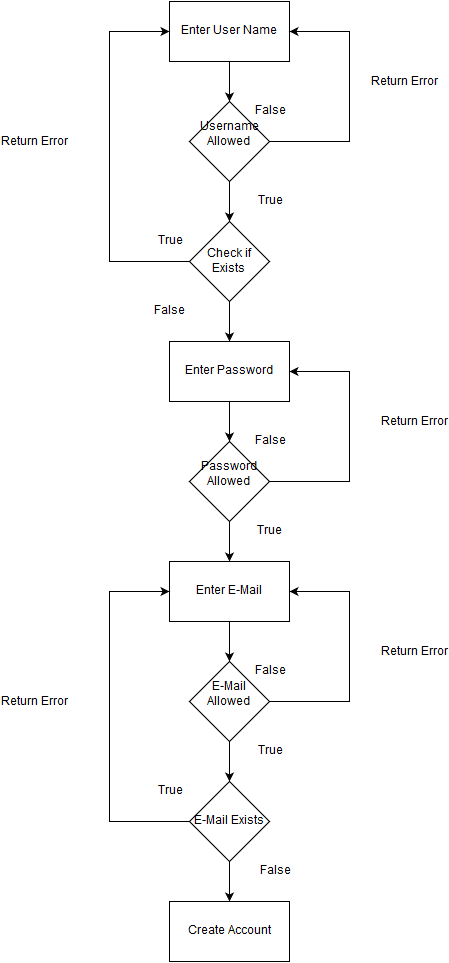

The diagram above was exported from draw.io. Its source (the exported page's mxGraphModel, read from the mxfile embedded in the PNG):
<mxGraphModel dx="1670" dy="711" grid="1" gridSize="10" guides="1" tooltips="1" connect="1" arrows="1" fold="1" page="1" pageScale="1" pageWidth="1169" pageHeight="1652" background="#ffffff" math="0" shadow="0">
  <root>
    <mxCell id="0" />
    <mxCell id="1" parent="0" />
    <mxCell id="11" style="edgeStyle=orthogonalEdgeStyle;rounded=0;html=1;exitX=0.5;exitY=1;startArrow=none;startFill=0;endArrow=classic;endFill=1;jettySize=auto;orthogonalLoop=1;strokeWidth=1;" parent="1" source="2" target="3" edge="1">
      <mxGeometry relative="1" as="geometry" />
    </mxCell>
    <mxCell id="2" value="Enter User Name&lt;br&gt;" style="whiteSpace=wrap;html=1;" parent="1" vertex="1">
      <mxGeometry x="500" y="20" width="120" height="60" as="geometry" />
    </mxCell>
    <mxCell id="12" style="edgeStyle=orthogonalEdgeStyle;rounded=0;html=1;exitX=0.5;exitY=1;startArrow=none;startFill=0;endArrow=classic;endFill=1;jettySize=auto;orthogonalLoop=1;strokeWidth=1;" parent="1" source="3" target="4" edge="1">
      <mxGeometry relative="1" as="geometry" />
    </mxCell>
    <mxCell id="19" style="edgeStyle=orthogonalEdgeStyle;rounded=0;html=1;exitX=1;exitY=0.5;entryX=1;entryY=0.5;startArrow=none;startFill=0;endArrow=classic;endFill=1;jettySize=auto;orthogonalLoop=1;strokeWidth=1;" parent="1" source="3" target="2" edge="1">
      <mxGeometry relative="1" as="geometry">
        <Array as="points">
          <mxPoint x="680" y="160" />
          <mxPoint x="680" y="50" />
        </Array>
      </mxGeometry>
    </mxCell>
    <mxCell id="3" value="Username Allowed&lt;br&gt;&lt;br&gt;" style="rhombus;whiteSpace=wrap;html=1;" parent="1" vertex="1">
      <mxGeometry x="520" y="120" width="80" height="80" as="geometry" />
    </mxCell>
    <mxCell id="13" style="edgeStyle=orthogonalEdgeStyle;rounded=0;html=1;exitX=0.5;exitY=1;startArrow=none;startFill=0;endArrow=classic;endFill=1;jettySize=auto;orthogonalLoop=1;strokeWidth=1;" parent="1" source="4" target="5" edge="1">
      <mxGeometry relative="1" as="geometry" />
    </mxCell>
    <mxCell id="20" style="edgeStyle=orthogonalEdgeStyle;rounded=0;html=1;exitX=0;exitY=0.5;entryX=0;entryY=0.5;startArrow=none;startFill=0;endArrow=classic;endFill=1;jettySize=auto;orthogonalLoop=1;strokeWidth=1;" parent="1" source="4" target="2" edge="1">
      <mxGeometry relative="1" as="geometry">
        <Array as="points">
          <mxPoint x="440" y="280" />
          <mxPoint x="440" y="50" />
        </Array>
      </mxGeometry>
    </mxCell>
    <mxCell id="4" value="Check if Exists&lt;br&gt;" style="rhombus;whiteSpace=wrap;html=1;" parent="1" vertex="1">
      <mxGeometry x="520" y="240" width="80" height="80" as="geometry" />
    </mxCell>
    <mxCell id="14" style="edgeStyle=orthogonalEdgeStyle;rounded=0;html=1;exitX=0.5;exitY=1;startArrow=none;startFill=0;endArrow=classic;endFill=1;jettySize=auto;orthogonalLoop=1;strokeWidth=1;" parent="1" source="5" target="6" edge="1">
      <mxGeometry relative="1" as="geometry" />
    </mxCell>
    <mxCell id="5" value="Enter Password&lt;br&gt;" style="whiteSpace=wrap;html=1;" parent="1" vertex="1">
      <mxGeometry x="500" y="360" width="120" height="60" as="geometry" />
    </mxCell>
    <mxCell id="15" style="edgeStyle=orthogonalEdgeStyle;rounded=0;html=1;exitX=0.5;exitY=1;entryX=0.5;entryY=0;startArrow=none;startFill=0;endArrow=classic;endFill=1;jettySize=auto;orthogonalLoop=1;strokeWidth=1;" parent="1" source="6" target="7" edge="1">
      <mxGeometry relative="1" as="geometry" />
    </mxCell>
    <mxCell id="21" style="edgeStyle=orthogonalEdgeStyle;rounded=0;html=1;exitX=1;exitY=0.5;entryX=1;entryY=0.5;startArrow=none;startFill=0;endArrow=classic;endFill=1;jettySize=auto;orthogonalLoop=1;strokeWidth=1;" parent="1" source="6" target="5" edge="1">
      <mxGeometry relative="1" as="geometry">
        <Array as="points">
          <mxPoint x="680" y="500" />
          <mxPoint x="680" y="390" />
        </Array>
      </mxGeometry>
    </mxCell>
    <mxCell id="6" value="Password Allowed&lt;br&gt;&lt;br&gt;" style="rhombus;whiteSpace=wrap;html=1;" parent="1" vertex="1">
      <mxGeometry x="520" y="460" width="80" height="80" as="geometry" />
    </mxCell>
    <mxCell id="16" style="edgeStyle=orthogonalEdgeStyle;rounded=0;html=1;exitX=0.5;exitY=1;entryX=0.5;entryY=0;startArrow=none;startFill=0;endArrow=classic;endFill=1;jettySize=auto;orthogonalLoop=1;strokeWidth=1;" parent="1" source="7" target="8" edge="1">
      <mxGeometry relative="1" as="geometry" />
    </mxCell>
    <mxCell id="7" value="Enter E-Mail&lt;br&gt;" style="whiteSpace=wrap;html=1;" parent="1" vertex="1">
      <mxGeometry x="500" y="580" width="120" height="60" as="geometry" />
    </mxCell>
    <mxCell id="17" style="edgeStyle=orthogonalEdgeStyle;rounded=0;html=1;exitX=0.5;exitY=1;entryX=0.5;entryY=0;startArrow=none;startFill=0;endArrow=classic;endFill=1;jettySize=auto;orthogonalLoop=1;strokeWidth=1;" parent="1" source="8" target="9" edge="1">
      <mxGeometry relative="1" as="geometry" />
    </mxCell>
    <mxCell id="22" style="edgeStyle=orthogonalEdgeStyle;rounded=0;html=1;exitX=1;exitY=0.5;entryX=1;entryY=0.5;startArrow=none;startFill=0;endArrow=classic;endFill=1;jettySize=auto;orthogonalLoop=1;strokeWidth=1;" parent="1" source="8" target="7" edge="1">
      <mxGeometry relative="1" as="geometry">
        <Array as="points">
          <mxPoint x="680" y="720" />
          <mxPoint x="680" y="610" />
        </Array>
      </mxGeometry>
    </mxCell>
    <mxCell id="8" value="E-Mail Allowed&lt;br&gt;&lt;br&gt;" style="rhombus;whiteSpace=wrap;html=1;" parent="1" vertex="1">
      <mxGeometry x="520" y="680" width="80" height="80" as="geometry" />
    </mxCell>
    <mxCell id="18" style="edgeStyle=orthogonalEdgeStyle;rounded=0;html=1;exitX=0.5;exitY=1;startArrow=none;startFill=0;endArrow=classic;endFill=1;jettySize=auto;orthogonalLoop=1;strokeWidth=1;" parent="1" source="9" target="10" edge="1">
      <mxGeometry relative="1" as="geometry" />
    </mxCell>
    <mxCell id="23" style="edgeStyle=orthogonalEdgeStyle;rounded=0;html=1;exitX=0;exitY=0.5;entryX=0;entryY=0.5;startArrow=none;startFill=0;endArrow=classic;endFill=1;jettySize=auto;orthogonalLoop=1;strokeWidth=1;" parent="1" source="9" target="7" edge="1">
      <mxGeometry relative="1" as="geometry">
        <Array as="points">
          <mxPoint x="440" y="840" />
          <mxPoint x="440" y="610" />
        </Array>
      </mxGeometry>
    </mxCell>
    <mxCell id="9" value="E-Mail Exists&lt;br&gt;" style="rhombus;whiteSpace=wrap;html=1;" parent="1" vertex="1">
      <mxGeometry x="520" y="800" width="80" height="80" as="geometry" />
    </mxCell>
    <mxCell id="10" value="Create Account&lt;br&gt;" style="whiteSpace=wrap;html=1;" parent="1" vertex="1">
      <mxGeometry x="500" y="920" width="120" height="60" as="geometry" />
    </mxCell>
    <mxCell id="24" value="True" style="text;html=1;strokeColor=none;fillColor=none;align=center;verticalAlign=middle;whiteSpace=wrap;" parent="1" vertex="1">
      <mxGeometry x="480" y="250" width="40" height="20" as="geometry" />
    </mxCell>
    <mxCell id="25" value="True" style="text;html=1;strokeColor=none;fillColor=none;align=center;verticalAlign=middle;whiteSpace=wrap;" parent="1" vertex="1">
      <mxGeometry x="580" y="210" width="40" height="20" as="geometry" />
    </mxCell>
    <mxCell id="26" value="False" style="text;html=1;strokeColor=none;fillColor=none;align=center;verticalAlign=middle;whiteSpace=wrap;" parent="1" vertex="1">
      <mxGeometry x="580" y="120" width="40" height="20" as="geometry" />
    </mxCell>
    <mxCell id="27" value="False&lt;br&gt;" style="text;html=1;strokeColor=none;fillColor=none;align=center;verticalAlign=middle;whiteSpace=wrap;" parent="1" vertex="1">
      <mxGeometry x="480" y="320" width="40" height="20" as="geometry" />
    </mxCell>
    <mxCell id="28" value="False" style="text;html=1;strokeColor=none;fillColor=none;align=center;verticalAlign=middle;whiteSpace=wrap;" parent="1" vertex="1">
      <mxGeometry x="580" y="450" width="40" height="20" as="geometry" />
    </mxCell>
    <mxCell id="29" value="True&lt;br&gt;" style="text;html=1;strokeColor=none;fillColor=none;align=center;verticalAlign=middle;whiteSpace=wrap;" parent="1" vertex="1">
      <mxGeometry x="580" y="540" width="40" height="20" as="geometry" />
    </mxCell>
    <mxCell id="30" value="False" style="text;html=1;strokeColor=none;fillColor=none;align=center;verticalAlign=middle;whiteSpace=wrap;" parent="1" vertex="1">
      <mxGeometry x="580" y="680" width="40" height="20" as="geometry" />
    </mxCell>
    <mxCell id="31" value="True" style="text;html=1;strokeColor=none;fillColor=none;align=center;verticalAlign=middle;whiteSpace=wrap;" parent="1" vertex="1">
      <mxGeometry x="480" y="800" width="40" height="20" as="geometry" />
    </mxCell>
    <mxCell id="32" value="True" style="text;html=1;strokeColor=none;fillColor=none;align=center;verticalAlign=middle;whiteSpace=wrap;" parent="1" vertex="1">
      <mxGeometry x="580" y="760" width="40" height="20" as="geometry" />
    </mxCell>
    <mxCell id="33" value="False" style="text;html=1;strokeColor=none;fillColor=none;align=center;verticalAlign=middle;whiteSpace=wrap;" parent="1" vertex="1">
      <mxGeometry x="585" y="880" width="40" height="20" as="geometry" />
    </mxCell>
    <mxCell id="34" value="Return Error&lt;br&gt;" style="text;html=1;strokeColor=none;fillColor=none;align=center;verticalAlign=middle;whiteSpace=wrap;" parent="1" vertex="1">
      <mxGeometry x="320" y="160" width="90" as="geometry" />
    </mxCell>
    <mxCell id="35" value="Return Error&lt;br&gt;" style="text;html=1;strokeColor=none;fillColor=none;align=center;verticalAlign=middle;whiteSpace=wrap;" parent="1" vertex="1">
      <mxGeometry x="690" y="100" width="90" as="geometry" />
    </mxCell>
    <mxCell id="36" value="Return Error&lt;br&gt;" style="text;html=1;strokeColor=none;fillColor=none;align=center;verticalAlign=middle;whiteSpace=wrap;" parent="1" vertex="1">
      <mxGeometry x="700" y="440" width="90" as="geometry" />
    </mxCell>
    <mxCell id="37" value="Return Error&lt;br&gt;" style="text;html=1;strokeColor=none;fillColor=none;align=center;verticalAlign=middle;whiteSpace=wrap;" parent="1" vertex="1">
      <mxGeometry x="700" y="670" width="90" as="geometry" />
    </mxCell>
    <mxCell id="38" value="Return Error&lt;br&gt;" style="text;html=1;strokeColor=none;fillColor=none;align=center;verticalAlign=middle;whiteSpace=wrap;" parent="1" vertex="1">
      <mxGeometry x="320" y="720" width="90" as="geometry" />
    </mxCell>
  </root>
</mxGraphModel>